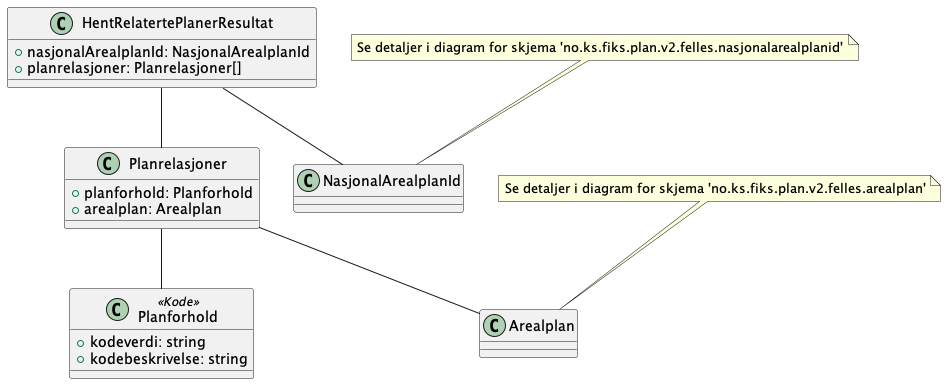

The diagram above was rendered by PlantUML. Its source (embedded in the PNG):
@startuml

class HentRelatertePlanerResultat {
    +nasjonalArealplanId: NasjonalArealplanId
    +planrelasjoner: Planrelasjoner[]
}

class Planrelasjoner {
    +planforhold: Planforhold
    +arealplan: Arealplan
}

class Planforhold <<Kode>> {
    +kodeverdi: string
    +kodebeskrivelse: string
}

HentRelatertePlanerResultat -- NasjonalArealplanId
HentRelatertePlanerResultat -- Planrelasjoner
Planrelasjoner -- Arealplan
Planrelasjoner -- Planforhold

note top of NasjonalArealplanId : Se detaljer i diagram for skjema 'no.ks.fiks.plan.v2.felles.nasjonalarealplanid'
note top of Arealplan : Se detaljer i diagram for skjema 'no.ks.fiks.plan.v2.felles.arealplan'

@enduml